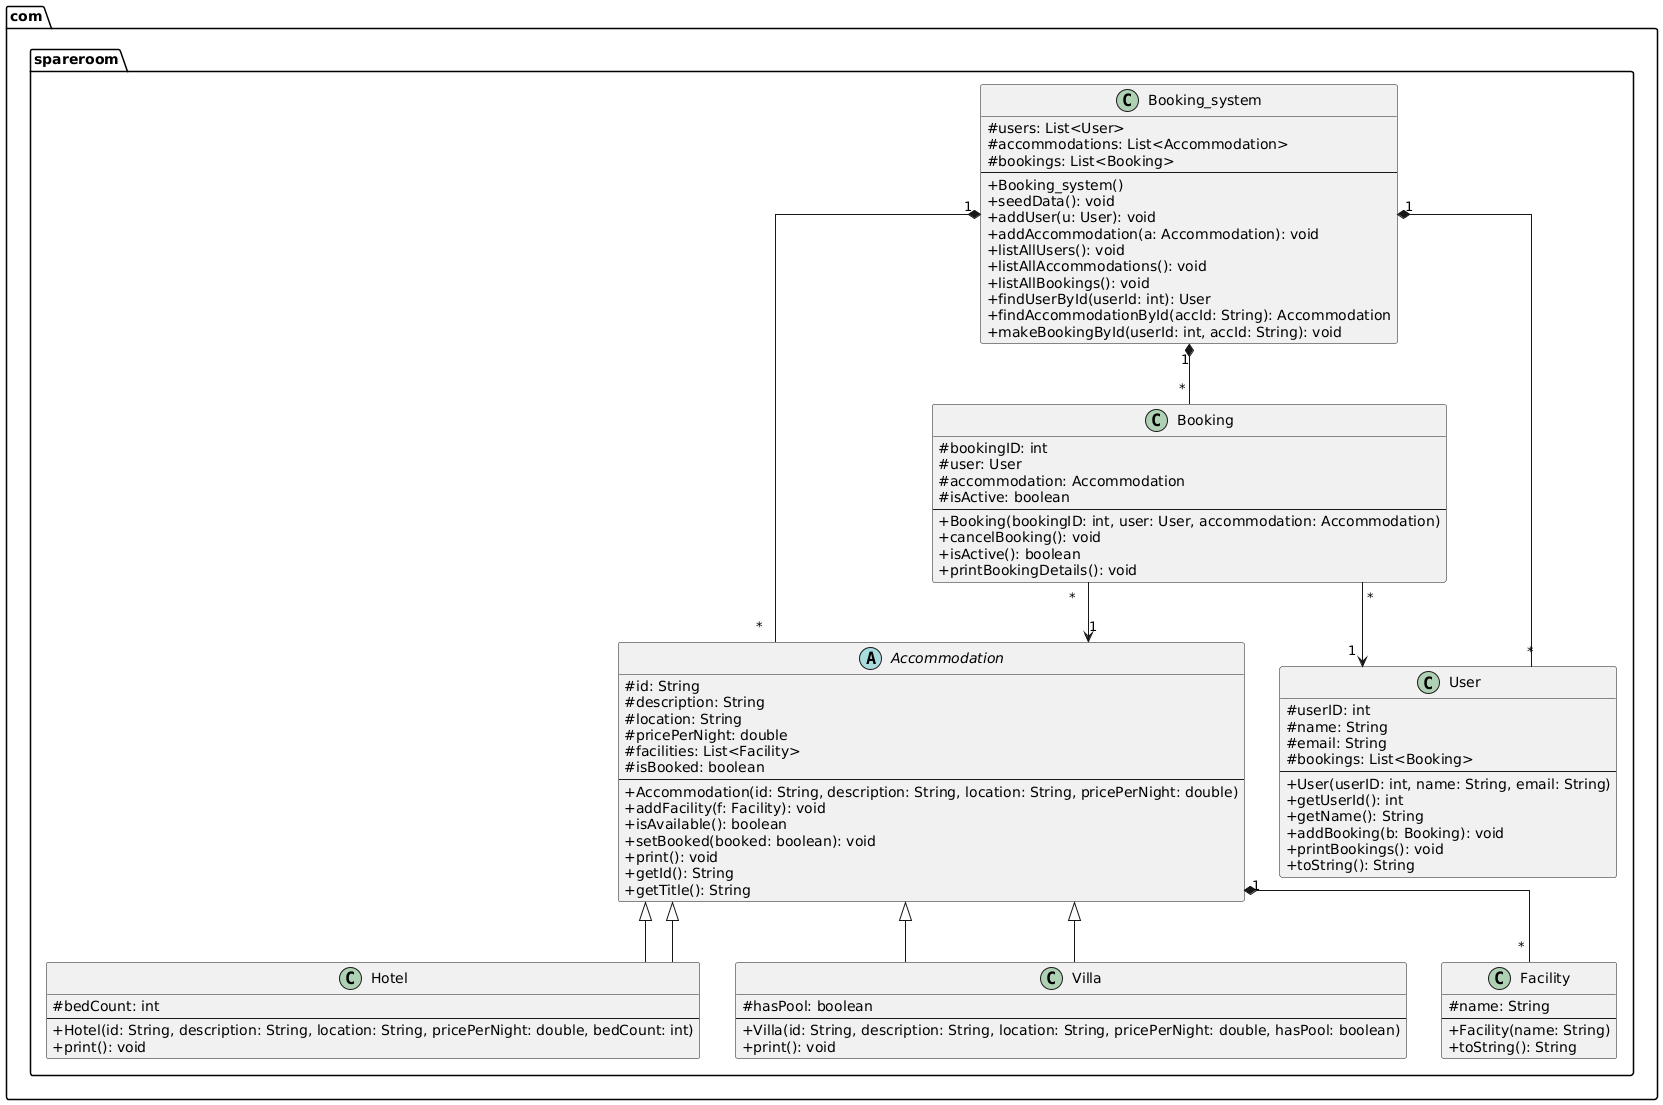

The diagram above was rendered by PlantUML. Its source (embedded in the PNG):
@startuml
skinparam classAttributeIconSize 0
skinparam shadowing false
skinparam linetype ortho

package "com.spareroom" {

  abstract class Accommodation {
    # id: String
    # description: String
    # location: String
    # pricePerNight: double
    # facilities: List<Facility>
    # isBooked: boolean
    --
    + Accommodation(id: String, description: String, location: String, pricePerNight: double)
    + addFacility(f: Facility): void
    + isAvailable(): boolean
    + setBooked(booked: boolean): void
    + print(): void
    + getId(): String
    + getTitle(): String
  }

  class Hotel extends Accommodation {
    # bedCount: int
    --
    + Hotel(id: String, description: String, location: String, pricePerNight: double, bedCount: int)
    + print(): void
  }

  class Villa extends Accommodation {
    # hasPool: boolean
    --
    + Villa(id: String, description: String, location: String, pricePerNight: double, hasPool: boolean)
    + print(): void
  }

  class Facility {
    # name: String
    --
    + Facility(name: String)
    + toString(): String
  }

  class User {
    # userID: int
    # name: String
    # email: String
    # bookings: List<Booking>
    --
    + User(userID: int, name: String, email: String)
    + getUserId(): int
    + getName(): String
    + addBooking(b: Booking): void
    + printBookings(): void
    + toString(): String
  }

  class Booking {
    # bookingID: int
    # user: User
    # accommodation: Accommodation
    # isActive: boolean
    --
    + Booking(bookingID: int, user: User, accommodation: Accommodation)
    + cancelBooking(): void
    + isActive(): boolean
    + printBookingDetails(): void
  }

  ' If you used "Booking_system" in code, keep this class name.
  class Booking_system {
    # users: List<User>
    # accommodations: List<Accommodation>
    # bookings: List<Booking>
    --
    + Booking_system()
    + seedData(): void
    + addUser(u: User): void
    + addAccommodation(a: Accommodation): void
    + listAllUsers(): void
    + listAllAccommodations(): void
    + listAllBookings(): void
    + findUserById(userId: int): User
    + findAccommodationById(accId: String): Accommodation
    + makeBookingById(userId: int, accId: String): void
  }

  ' ------------ Relationships ------------

  ' Inheritance
  Hotel --|> Accommodation
  Villa --|> Accommodation

  ' Composition: Accommodation has many Facilities
  Accommodation "1" *-- " * " Facility

  ' Booking links one User and one Accommodation
  Booking " * " --> "1" User
  Booking " * " --> "1" Accommodation

  ' System manages collections (use composition to show ownership in the app)
  Booking_system "1" *-- " * " User
  Booking_system "1" *-- " * " Accommodation
  Booking_system "1" *-- " * " Booking
}
@enduml